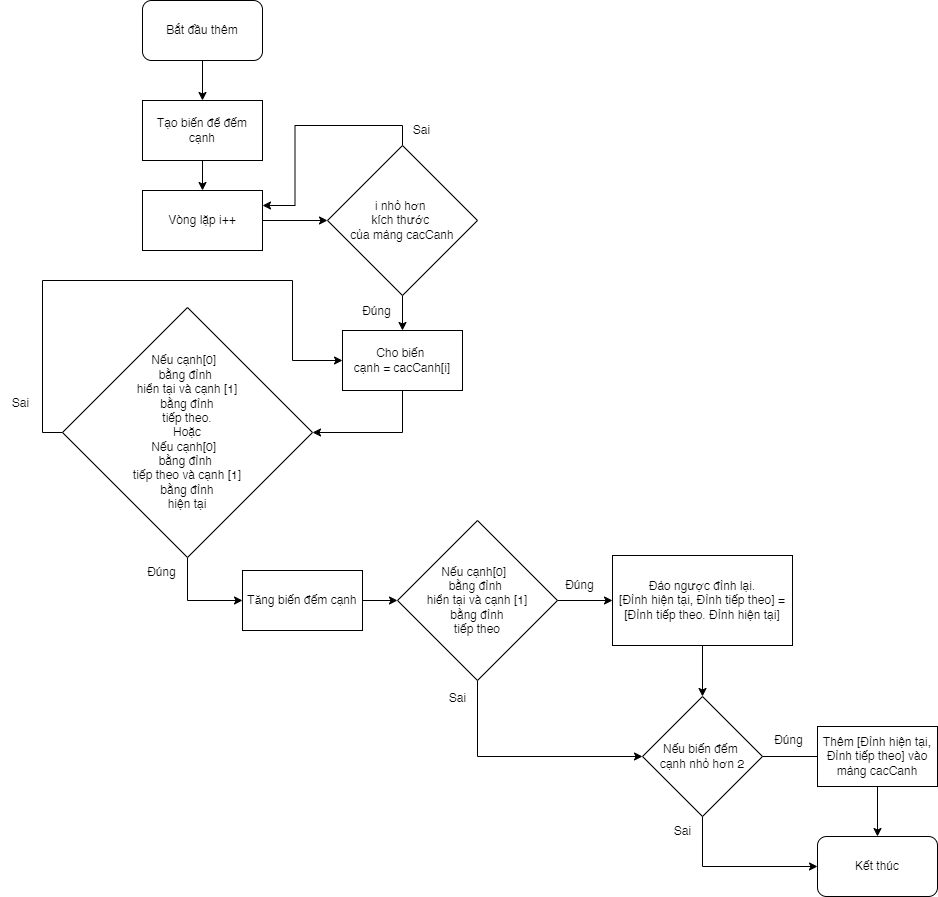

The diagram above was exported from draw.io. Its source (the exported page's mxGraphModel, read from the mxfile embedded in the PNG):
<mxGraphModel dx="1434" dy="844" grid="1" gridSize="10" guides="1" tooltips="1" connect="1" arrows="1" fold="1" page="1" pageScale="1" pageWidth="850" pageHeight="1100" math="0" shadow="0">
  <root>
    <mxCell id="0" />
    <mxCell id="1" parent="0" />
    <mxCell id="S1MlbP6FzB_ApRywvNIl-11" value="" style="edgeStyle=orthogonalEdgeStyle;rounded=0;orthogonalLoop=1;jettySize=auto;html=1;" parent="1" source="JjWmdcm0NwguXspo0pvn-1" target="JjWmdcm0NwguXspo0pvn-2" edge="1">
      <mxGeometry relative="1" as="geometry" />
    </mxCell>
    <mxCell id="JjWmdcm0NwguXspo0pvn-1" value="Bắt đầu thêm" style="rounded=1;whiteSpace=wrap;html=1;" parent="1" vertex="1">
      <mxGeometry x="360" y="10" width="120" height="60" as="geometry" />
    </mxCell>
    <mxCell id="S1MlbP6FzB_ApRywvNIl-12" value="" style="edgeStyle=orthogonalEdgeStyle;rounded=0;orthogonalLoop=1;jettySize=auto;html=1;" parent="1" source="JjWmdcm0NwguXspo0pvn-2" target="S1MlbP6FzB_ApRywvNIl-1" edge="1">
      <mxGeometry relative="1" as="geometry" />
    </mxCell>
    <mxCell id="JjWmdcm0NwguXspo0pvn-2" value="Tạo biến để đếm cạnh" style="rounded=0;whiteSpace=wrap;html=1;" parent="1" vertex="1">
      <mxGeometry x="360" y="110" width="120" height="60" as="geometry" />
    </mxCell>
    <mxCell id="S1MlbP6FzB_ApRywvNIl-13" value="" style="edgeStyle=orthogonalEdgeStyle;rounded=0;orthogonalLoop=1;jettySize=auto;html=1;" parent="1" source="S1MlbP6FzB_ApRywvNIl-1" target="S1MlbP6FzB_ApRywvNIl-2" edge="1">
      <mxGeometry relative="1" as="geometry" />
    </mxCell>
    <mxCell id="S1MlbP6FzB_ApRywvNIl-1" value="Vòng lặp i++" style="rounded=0;whiteSpace=wrap;html=1;" parent="1" vertex="1">
      <mxGeometry x="360" y="200" width="120" height="60" as="geometry" />
    </mxCell>
    <mxCell id="S1MlbP6FzB_ApRywvNIl-14" value="" style="edgeStyle=orthogonalEdgeStyle;rounded=0;orthogonalLoop=1;jettySize=auto;html=1;" parent="1" source="S1MlbP6FzB_ApRywvNIl-2" target="S1MlbP6FzB_ApRywvNIl-4" edge="1">
      <mxGeometry relative="1" as="geometry" />
    </mxCell>
    <mxCell id="zeJByw-CBLj6EwGanYH1-4" style="edgeStyle=orthogonalEdgeStyle;rounded=0;orthogonalLoop=1;jettySize=auto;html=1;exitX=0.5;exitY=0;exitDx=0;exitDy=0;entryX=1;entryY=0.25;entryDx=0;entryDy=0;" parent="1" source="S1MlbP6FzB_ApRywvNIl-2" target="S1MlbP6FzB_ApRywvNIl-1" edge="1">
      <mxGeometry relative="1" as="geometry" />
    </mxCell>
    <mxCell id="S1MlbP6FzB_ApRywvNIl-2" value="i nhỏ hơn&amp;nbsp;&lt;div&gt;kích thước&amp;nbsp;&lt;/div&gt;&lt;div&gt;của mảng cacCanh&lt;/div&gt;" style="rhombus;whiteSpace=wrap;html=1;" parent="1" vertex="1">
      <mxGeometry x="545" y="155" width="150" height="150" as="geometry" />
    </mxCell>
    <mxCell id="S1MlbP6FzB_ApRywvNIl-17" style="edgeStyle=orthogonalEdgeStyle;rounded=0;orthogonalLoop=1;jettySize=auto;html=1;exitX=0.5;exitY=1;exitDx=0;exitDy=0;entryX=0;entryY=0.5;entryDx=0;entryDy=0;" parent="1" source="S1MlbP6FzB_ApRywvNIl-3" target="S1MlbP6FzB_ApRywvNIl-6" edge="1">
      <mxGeometry relative="1" as="geometry" />
    </mxCell>
    <mxCell id="S1MlbP6FzB_ApRywvNIl-28" style="edgeStyle=orthogonalEdgeStyle;rounded=0;orthogonalLoop=1;jettySize=auto;html=1;exitX=0;exitY=0.5;exitDx=0;exitDy=0;entryX=0;entryY=0.5;entryDx=0;entryDy=0;" parent="1" source="S1MlbP6FzB_ApRywvNIl-3" target="S1MlbP6FzB_ApRywvNIl-4" edge="1">
      <mxGeometry relative="1" as="geometry">
        <Array as="points">
          <mxPoint x="260" y="442" />
          <mxPoint x="260" y="290" />
          <mxPoint x="510" y="290" />
          <mxPoint x="510" y="370" />
        </Array>
      </mxGeometry>
    </mxCell>
    <mxCell id="S1MlbP6FzB_ApRywvNIl-3" value="Nếu cạnh[0]&amp;nbsp;&amp;nbsp;&lt;div&gt;bằng đỉnh&amp;nbsp;&lt;/div&gt;&lt;div&gt;hiển tại và cạnh [1]&lt;/div&gt;&lt;div&gt;&amp;nbsp;bằng đỉnh&amp;nbsp;&lt;/div&gt;&lt;div&gt;tiếp theo.&lt;br&gt;Hoặc&lt;br&gt;Nếu cạnh[0]&amp;nbsp;&amp;nbsp;&lt;div&gt;bằng đỉnh&amp;nbsp;&lt;/div&gt;&lt;div&gt;tiếp theo và cạnh [1]&lt;/div&gt;&lt;div&gt;&amp;nbsp;bằng đỉnh&amp;nbsp;&lt;/div&gt;&lt;div&gt;hiện tại&lt;/div&gt;&lt;/div&gt;" style="rhombus;whiteSpace=wrap;html=1;" parent="1" vertex="1">
      <mxGeometry x="280" y="317" width="250" height="250" as="geometry" />
    </mxCell>
    <mxCell id="S1MlbP6FzB_ApRywvNIl-25" style="edgeStyle=orthogonalEdgeStyle;rounded=0;orthogonalLoop=1;jettySize=auto;html=1;exitX=0.5;exitY=1;exitDx=0;exitDy=0;entryX=1;entryY=0.5;entryDx=0;entryDy=0;" parent="1" source="S1MlbP6FzB_ApRywvNIl-4" target="S1MlbP6FzB_ApRywvNIl-3" edge="1">
      <mxGeometry relative="1" as="geometry" />
    </mxCell>
    <mxCell id="S1MlbP6FzB_ApRywvNIl-4" value="Cho biến&amp;nbsp;&lt;div&gt;cạnh = cacCanh[i]&lt;/div&gt;" style="rounded=0;whiteSpace=wrap;html=1;" parent="1" vertex="1">
      <mxGeometry x="560" y="340" width="120" height="60" as="geometry" />
    </mxCell>
    <mxCell id="zeJByw-CBLj6EwGanYH1-1" value="" style="edgeStyle=orthogonalEdgeStyle;rounded=0;orthogonalLoop=1;jettySize=auto;html=1;" parent="1" source="S1MlbP6FzB_ApRywvNIl-6" target="S1MlbP6FzB_ApRywvNIl-8" edge="1">
      <mxGeometry relative="1" as="geometry" />
    </mxCell>
    <mxCell id="S1MlbP6FzB_ApRywvNIl-6" value="Tăng biến đếm cạnh" style="rounded=0;whiteSpace=wrap;html=1;" parent="1" vertex="1">
      <mxGeometry x="460" y="580" width="120" height="60" as="geometry" />
    </mxCell>
    <mxCell id="S1MlbP6FzB_ApRywvNIl-20" style="edgeStyle=orthogonalEdgeStyle;rounded=0;orthogonalLoop=1;jettySize=auto;html=1;exitX=1;exitY=0.5;exitDx=0;exitDy=0;entryX=0;entryY=0.5;entryDx=0;entryDy=0;" parent="1" source="S1MlbP6FzB_ApRywvNIl-8" target="S1MlbP6FzB_ApRywvNIl-9" edge="1">
      <mxGeometry relative="1" as="geometry" />
    </mxCell>
    <mxCell id="S1MlbP6FzB_ApRywvNIl-31" style="edgeStyle=orthogonalEdgeStyle;rounded=0;orthogonalLoop=1;jettySize=auto;html=1;exitX=0.5;exitY=1;exitDx=0;exitDy=0;entryX=0;entryY=0.5;entryDx=0;entryDy=0;" parent="1" source="S1MlbP6FzB_ApRywvNIl-8" target="S1MlbP6FzB_ApRywvNIl-10" edge="1">
      <mxGeometry relative="1" as="geometry" />
    </mxCell>
    <mxCell id="S1MlbP6FzB_ApRywvNIl-8" value="Nếu cạnh[0]&amp;nbsp;&amp;nbsp;&lt;div&gt;bằng đỉnh&amp;nbsp;&lt;/div&gt;&lt;div&gt;hiển tại và cạnh [1]&lt;/div&gt;&lt;div&gt;&amp;nbsp;bằng đỉnh&amp;nbsp;&lt;/div&gt;&lt;div&gt;tiếp theo&lt;/div&gt;" style="rhombus;whiteSpace=wrap;html=1;" parent="1" vertex="1">
      <mxGeometry x="615" y="530" width="160" height="160" as="geometry" />
    </mxCell>
    <mxCell id="S1MlbP6FzB_ApRywvNIl-21" style="edgeStyle=orthogonalEdgeStyle;rounded=0;orthogonalLoop=1;jettySize=auto;html=1;exitX=0.5;exitY=1;exitDx=0;exitDy=0;entryX=0.5;entryY=0;entryDx=0;entryDy=0;" parent="1" source="S1MlbP6FzB_ApRywvNIl-9" target="S1MlbP6FzB_ApRywvNIl-10" edge="1">
      <mxGeometry relative="1" as="geometry" />
    </mxCell>
    <mxCell id="S1MlbP6FzB_ApRywvNIl-9" value="Đảo ngược đỉnh lại.&lt;br&gt;[Đỉnh hiện tại, Đỉnh tiếp theo] = [Đỉnh tiếp theo. Đỉnh hiện tại]" style="rounded=0;whiteSpace=wrap;html=1;" parent="1" vertex="1">
      <mxGeometry x="830" y="565" width="180" height="90" as="geometry" />
    </mxCell>
    <mxCell id="S1MlbP6FzB_ApRywvNIl-23" value="" style="edgeStyle=orthogonalEdgeStyle;rounded=0;orthogonalLoop=1;jettySize=auto;html=1;" parent="1" source="S1MlbP6FzB_ApRywvNIl-10" edge="1">
      <mxGeometry relative="1" as="geometry">
        <mxPoint x="1065" y="766.0000000000002" as="targetPoint" />
      </mxGeometry>
    </mxCell>
    <mxCell id="S1MlbP6FzB_ApRywvNIl-40" style="edgeStyle=orthogonalEdgeStyle;rounded=0;orthogonalLoop=1;jettySize=auto;html=1;exitX=0.5;exitY=1;exitDx=0;exitDy=0;entryX=0;entryY=0.5;entryDx=0;entryDy=0;" parent="1" source="S1MlbP6FzB_ApRywvNIl-10" target="S1MlbP6FzB_ApRywvNIl-38" edge="1">
      <mxGeometry relative="1" as="geometry" />
    </mxCell>
    <mxCell id="S1MlbP6FzB_ApRywvNIl-10" value="Nếu biến đếm&amp;nbsp;&lt;div&gt;cạnh nhỏ hơn 2&lt;/div&gt;" style="rhombus;whiteSpace=wrap;html=1;" parent="1" vertex="1">
      <mxGeometry x="860" y="706" width="120" height="120" as="geometry" />
    </mxCell>
    <mxCell id="S1MlbP6FzB_ApRywvNIl-39" value="" style="edgeStyle=orthogonalEdgeStyle;rounded=0;orthogonalLoop=1;jettySize=auto;html=1;" parent="1" source="S1MlbP6FzB_ApRywvNIl-24" target="S1MlbP6FzB_ApRywvNIl-38" edge="1">
      <mxGeometry relative="1" as="geometry" />
    </mxCell>
    <mxCell id="S1MlbP6FzB_ApRywvNIl-24" value="Thêm [Đỉnh hiện tại, Đỉnh tiếp theo] vào mảng cacCanh" style="rounded=0;whiteSpace=wrap;html=1;" parent="1" vertex="1">
      <mxGeometry x="1035" y="736" width="120" height="60" as="geometry" />
    </mxCell>
    <mxCell id="S1MlbP6FzB_ApRywvNIl-27" value="Đúng" style="text;html=1;align=center;verticalAlign=middle;resizable=0;points=[];autosize=1;strokeColor=none;fillColor=none;" parent="1" vertex="1">
      <mxGeometry x="354" y="567" width="50" height="30" as="geometry" />
    </mxCell>
    <mxCell id="S1MlbP6FzB_ApRywvNIl-30" value="Sai" style="text;html=1;align=center;verticalAlign=middle;resizable=0;points=[];autosize=1;strokeColor=none;fillColor=none;" parent="1" vertex="1">
      <mxGeometry x="218" y="398" width="40" height="30" as="geometry" />
    </mxCell>
    <mxCell id="S1MlbP6FzB_ApRywvNIl-32" value="Đúng" style="text;html=1;align=center;verticalAlign=middle;resizable=0;points=[];autosize=1;strokeColor=none;fillColor=none;" parent="1" vertex="1">
      <mxGeometry x="772" y="580" width="50" height="30" as="geometry" />
    </mxCell>
    <mxCell id="S1MlbP6FzB_ApRywvNIl-33" value="Sai" style="text;html=1;align=center;verticalAlign=middle;resizable=0;points=[];autosize=1;strokeColor=none;fillColor=none;" parent="1" vertex="1">
      <mxGeometry x="655" y="693" width="40" height="30" as="geometry" />
    </mxCell>
    <mxCell id="S1MlbP6FzB_ApRywvNIl-35" value="Sai" style="text;html=1;align=center;verticalAlign=middle;resizable=0;points=[];autosize=1;strokeColor=none;fillColor=none;" parent="1" vertex="1">
      <mxGeometry x="880" y="826" width="40" height="30" as="geometry" />
    </mxCell>
    <mxCell id="S1MlbP6FzB_ApRywvNIl-37" value="Đúng" style="text;html=1;align=center;verticalAlign=middle;resizable=0;points=[];autosize=1;strokeColor=none;fillColor=none;" parent="1" vertex="1">
      <mxGeometry x="981" y="735" width="50" height="30" as="geometry" />
    </mxCell>
    <mxCell id="S1MlbP6FzB_ApRywvNIl-38" value="Kết thúc" style="rounded=1;whiteSpace=wrap;html=1;" parent="1" vertex="1">
      <mxGeometry x="1035" y="846" width="120" height="60" as="geometry" />
    </mxCell>
    <mxCell id="zeJByw-CBLj6EwGanYH1-5" value="Đúng" style="text;html=1;align=center;verticalAlign=middle;resizable=0;points=[];autosize=1;strokeColor=none;fillColor=none;" parent="1" vertex="1">
      <mxGeometry x="569" y="306" width="50" height="30" as="geometry" />
    </mxCell>
    <mxCell id="zeJByw-CBLj6EwGanYH1-6" value="Sai" style="text;html=1;align=center;verticalAlign=middle;resizable=0;points=[];autosize=1;strokeColor=none;fillColor=none;" parent="1" vertex="1">
      <mxGeometry x="619" y="125" width="40" height="30" as="geometry" />
    </mxCell>
  </root>
</mxGraphModel>